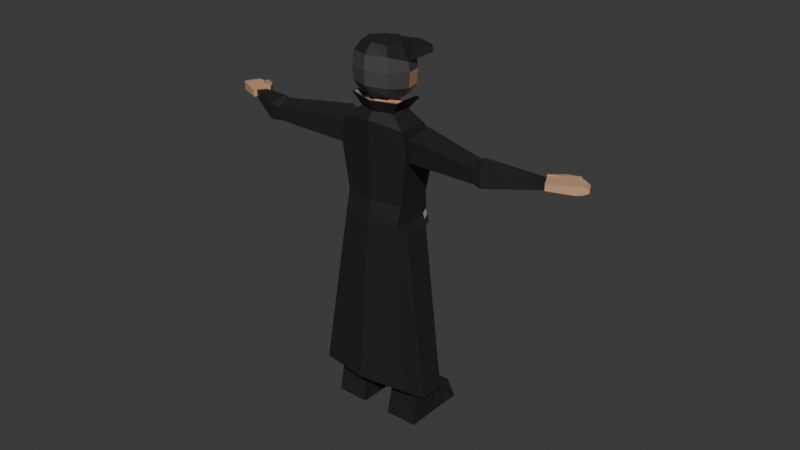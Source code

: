 # Source: PS1Jotaro.blend  (saved by Blender 4.2.66; exported with 4.5.12 LTS)
import bpy
from mathutils import Matrix  # noqa: F401  (used for matrix-valued properties, if any)

bpy.ops.wm.read_factory_settings(use_empty=True)
scene = bpy.context.scene
scene.name = 'Scene'

# ---- collections
col_collection = bpy.data.collections.new('Collection'); scene.collection.children.link(col_collection)

# ---- materials (node trees are filled in below, after node groups)
mat_material = bpy.data.materials.new('Material')
mat_material.alpha_threshold = 0.0
mat_material.use_transparent_shadow = False
mat_material.roughness = 0.5
mat_material.line_color = (0.0, 0.0, 0.0, 1.0)
mat_material_001 = bpy.data.materials.new('Material.001')
mat_material_001.alpha_threshold = 0.0
mat_material_001.use_transparent_shadow = False
mat_material_001.roughness = 0.5
mat_material_001.line_color = (0.0, 0.0, 0.0, 1.0)
mat_material_004 = bpy.data.materials.new('Material.004')
mat_material_005 = bpy.data.materials.new('Material.005')
mat_material_002 = bpy.data.materials.new('Material.002')
mat_material_002.alpha_threshold = 0.0
mat_material_002.use_transparent_shadow = False
mat_material_002.roughness = 0.5
mat_material_002.line_color = (0.0, 0.0, 0.0, 1.0)
mat_material_003 = bpy.data.materials.new('Material.003')
mat_material_003.alpha_threshold = 0.0
mat_material_003.use_transparent_shadow = False
mat_material_003.roughness = 0.5
mat_material_003.line_color = (0.0, 0.0, 0.0, 1.0)
mat_material_006 = bpy.data.materials.new('Material.006')

# ---- material node trees
mat_material.use_nodes = True; mat_material.node_tree.nodes.clear()
_N = mat_material.node_tree.nodes; _L = mat_material.node_tree.links
n0 = _N.new('ShaderNodeOutputMaterial'); n0.name = 'Material Output'; n0.location = (300, 300)
n1 = _N.new('ShaderNodeBsdfPrincipled'); n1.name = 'Principled BSDF'; n1.location = (10, 300)
n1.inputs[0].default_value = (0.01714, 0.01714, 0.01714, 1.0)
n1.inputs[3].default_value = 1.45
_L.new(n1.outputs[0], n0.inputs[0])
n0.is_active_output = True
mat_material_001.use_nodes = True; mat_material_001.node_tree.nodes.clear()
_N = mat_material_001.node_tree.nodes; _L = mat_material_001.node_tree.links
n0 = _N.new('ShaderNodeOutputMaterial'); n0.name = 'Material Output'; n0.location = (300, 300)
n1 = _N.new('ShaderNodeBsdfPrincipled'); n1.name = 'Principled BSDF'; n1.location = (10, 300)
n1.inputs[0].default_value = (0.2668, 0.2668, 0.2668, 1.0)
n1.inputs[3].default_value = 1.45
_L.new(n1.outputs[0], n0.inputs[0])
n0.is_active_output = True
mat_material_004.use_nodes = True; mat_material_004.node_tree.nodes.clear()
_N = mat_material_004.node_tree.nodes; _L = mat_material_004.node_tree.links
n0 = _N.new('ShaderNodeBsdfPrincipled'); n0.name = 'Principled BSDF'; n0.location = (10, 300)
n0.inputs[0].default_value = (0.0, 0.4331, 0.2007, 1.0)
n1 = _N.new('ShaderNodeOutputMaterial'); n1.name = 'Material Output'; n1.location = (300, 300)
_L.new(n0.outputs[0], n1.inputs[0])
n1.is_active_output = True
mat_material_005.use_nodes = True; mat_material_005.node_tree.nodes.clear()
_N = mat_material_005.node_tree.nodes; _L = mat_material_005.node_tree.links
n0 = _N.new('ShaderNodeBsdfPrincipled'); n0.name = 'Principled BSDF'; n0.location = (10, 300)
n0.inputs[0].default_value = (0.8001, 0.1727, 0.03705, 1.0)
n1 = _N.new('ShaderNodeOutputMaterial'); n1.name = 'Material Output'; n1.location = (300, 300)
_L.new(n0.outputs[0], n1.inputs[0])
n1.is_active_output = True
mat_material_002.use_nodes = True; mat_material_002.node_tree.nodes.clear()
_N = mat_material_002.node_tree.nodes; _L = mat_material_002.node_tree.links
n0 = _N.new('ShaderNodeOutputMaterial'); n0.name = 'Material Output'; n0.location = (300, 300)
n1 = _N.new('ShaderNodeBsdfPrincipled'); n1.name = 'Principled BSDF'; n1.location = (10, 300)
n1.inputs[0].default_value = (0.5947, 0.3539, 0.1986, 1.0)
n1.inputs[3].default_value = 1.45
_L.new(n1.outputs[0], n0.inputs[0])
n0.is_active_output = True
mat_material_003.use_nodes = True; mat_material_003.node_tree.nodes.clear()
_N = mat_material_003.node_tree.nodes; _L = mat_material_003.node_tree.links
n0 = _N.new('ShaderNodeOutputMaterial'); n0.name = 'Material Output'; n0.location = (300, 300)
n1 = _N.new('ShaderNodeBsdfPrincipled'); n1.name = 'Principled BSDF'; n1.location = (10, 300)
n1.inputs[0].default_value = (0.07005, 0.06326, 0.06326, 1.0)
n1.inputs[3].default_value = 1.45
_L.new(n1.outputs[0], n0.inputs[0])
n0.is_active_output = True
mat_material_006.use_nodes = True; mat_material_006.node_tree.nodes.clear()
_N = mat_material_006.node_tree.nodes; _L = mat_material_006.node_tree.links
n0 = _N.new('ShaderNodeBsdfPrincipled'); n0.name = 'Principled BSDF'; n0.location = (10, 300)
n0.inputs[0].default_value = (0.8002, 0.6539, 0.0, 1.0)
n1 = _N.new('ShaderNodeOutputMaterial'); n1.name = 'Material Output'; n1.location = (300, 300)
_L.new(n0.outputs[0], n1.inputs[0])
n1.is_active_output = True

# ---- world
world_world = bpy.data.worlds.new('World'); scene.world = world_world
world_world.use_nodes = True; world_world.node_tree.nodes.clear()
_N = world_world.node_tree.nodes; _L = world_world.node_tree.links
n0 = _N.new('ShaderNodeOutputWorld'); n0.name = 'World Output'; n0.location = (300, 300)
n1 = _N.new('ShaderNodeBackground'); n1.name = 'Background'; n1.location = (10, 300)
n1.inputs[0].default_value = (0.05088, 0.05088, 0.05088, 1.0)
_L.new(n1.outputs[0], n0.inputs[0])
n0.is_active_output = True
world_world.color = (0.05088, 0.05088, 0.05088)
world_world.sun_shadow_jitter_overblur = 0.0

# ---- meshes
me_cube = bpy.data.meshes.new('Cube')
me_cube.from_pydata([(-1.451, 0.8001, 1.0), (-1.174, 0.5972, -1.0), (-1.451, -0.6531, 1.0), (-1.174, -0.5977, -1.0), (0.0, 0.8602, -1.0), (0.0, -0.8679, 1.0), (0.0, -0.8125, -1.0), (0.0, 1.063, 1.0), (0.0, -0.8987, 1.972), (-1.282, -0.6839, 1.816), (-1.282, 0.3227, 1.816), (0.0, 0.5856, 1.972), (-1.321, 0.6156, -2.152), (-1.321, -0.4473, -2.152), (0.0, 0.6047, -2.815), (0.0, -0.5301, -2.815), (0.0, 0.827, -1.74), (-1.161, 0.6764, -1.743), (-1.161, -0.7878, -1.743), (0.0, -0.9656, -1.74), (0.0, -0.6603, 2.228), (-0.6673, -0.4304, 2.229), (-0.6673, 0.2121, 2.231), (0.0, 0.442, 2.232), (0.0, -0.4329, 2.816), (-0.4199, -0.318, 2.816), (-0.4199, 0.09452, 2.817), (0.0, 0.2094, 2.818), (1.451, 0.8001, 1.0), (1.174, 0.5972, -1.0), (1.451, -0.6531, 1.0), (1.174, -0.5977, -1.0), (1.282, -0.6839, 1.816), (1.282, 0.3227, 1.816), (1.321, 0.6156, -2.152), (1.321, -0.4473, -2.152), (1.161, 0.6764, -1.743), (1.161, -0.7878, -1.743), (0.6673, -0.4304, 2.229), (0.6673, 0.2121, 2.231), (0.4199, -0.318, 2.816), (0.4199, 0.09452, 2.817), (-2.084, 0.5712, -8.648), (-2.084, -0.4015, -8.648), (-1.829, -1.266, -7.997), (0.02402, -1.549, -7.992), (2.132, 0.5712, -8.648), (2.132, -0.4015, -8.648), (1.877, -1.266, -7.997), (-6.034e-09, -0.8834, 2.678), (-1.005, -0.5372, 2.68), (-1.005, 0.4305, 2.683), (1.005, -0.5372, 2.68), (1.005, 0.4305, 2.683), (-1.39, 1.021, 0.975), (-1.125, 0.8271, -0.941), (-1.228, 0.5641, 1.757), (-1.266, 0.8447, -2.044), (-1.112, 0.903, -1.653), (-0.6393, 0.4582, 2.154), (1.39, 1.021, 0.975), (1.125, 0.8271, -0.941), (1.228, 0.5641, 1.757), (1.266, 0.8447, -2.044), (1.112, 0.903, -1.653), (0.6393, 0.4582, 2.154), (-0.9628, 0.6674, 2.587), (0.9628, 0.6674, 2.587), (0.0, 0.8364, -1.532), (-1.115, 0.8885, -1.517), (1.164, 0.6563, -1.555), (-1.165, 0.6539, -1.532), (-1.117, 0.8723, -1.366), (-1.167, 0.6401, -1.402), (0.0, 0.8431, -1.382), (1.167, 0.6426, -1.426), (-1.255, 0.5639, -2.302), (-1.255, -0.4462, -2.302), (-1.103, -0.7697, -1.914), (0.0005968, -0.9387, -1.911), (1.256, 0.5639, -2.302), (1.256, -0.4462, -2.302), (1.104, -0.7697, -1.914), (-1.98, 0.5217, -8.476), (-1.98, -0.4027, -8.476), (-1.737, -1.224, -7.856), (0.02342, -1.493, -7.852), (2.027, 0.5217, -8.476), (2.027, -0.4027, -8.476), (1.784, -1.224, -7.856), (-1.382, 0.7836, 1.089), (-1.118, 0.5908, -0.812), (-1.124, 0.335, 1.877), (-1.259, 0.6083, -1.907), (-1.106, 0.6661, -1.519), (-0.002772, -0.6042, 2.255), (-0.6369, -0.3857, 2.256), (-0.5863, 0.2383, 2.24), (1.376, 0.7836, 1.089), (1.113, 0.5908, -0.812), (1.118, 0.335, 1.877), (1.253, 0.6083, -1.907), (1.101, 0.6661, -1.519), (0.6314, -0.3857, 2.256), (0.5808, 0.2383, 2.24), (-0.002772, -0.8163, 2.683), (-0.9579, -0.4873, 2.685), (-0.9579, 0.4324, 2.688), (0.9523, -0.4873, 2.685), (0.9523, 0.4324, 2.688), (-1.324, 0.994, 1.065), (-1.072, 0.8093, -0.756), (-1.076, 0.5461, 1.825), (-1.206, 0.8261, -1.805), (-1.06, 0.8815, -1.433), (-0.5618, 0.4535, 2.173), (1.318, 0.994, 1.065), (1.066, 0.8093, -0.756), (1.071, 0.5461, 1.825), (1.2, 0.8261, -1.805), (1.054, 0.8815, -1.433), (0.5563, 0.4535, 2.173), (-0.9178, 0.6575, 2.597), (0.9123, 0.6575, 2.597), (-1.062, 0.8677, -1.304), (1.104, 0.647, -1.339), (-1.11, 0.6448, -1.318), (-1.065, 0.8523, -1.159), (-1.112, 0.6316, -1.194), (1.106, 0.6339, -1.216)], [], [(7, 0, 10, 11), (6, 5, 2, 3), (3, 2, 0, 1), (1, 0, 7, 4), (18, 17, 12, 13), (10, 9, 21, 22), (0, 2, 9, 10), (2, 5, 8, 9), (12, 14, 15, 13), (17, 16, 14, 12), (19, 18, 13, 15), (6, 3, 18, 19), (1, 4, 74, 73), (3, 1, 73, 71, 17, 18), (23, 22, 26, 27), (11, 10, 22, 23), (9, 8, 20, 21), (27, 26, 25, 24), (21, 20, 24, 25), (22, 21, 25, 26), (7, 11, 33, 28), (6, 31, 30, 5), (31, 29, 28, 30), (29, 4, 7, 28), (37, 35, 34, 36), (33, 39, 38, 32), (28, 33, 32, 30), (30, 32, 8, 5), (34, 35, 15, 14), (36, 34, 14, 16), (19, 15, 35, 37), (6, 19, 37, 31), (29, 75, 74, 4), (31, 37, 36, 70, 75, 29), (23, 27, 41, 39), (11, 23, 39, 33), (32, 38, 20, 8), (27, 24, 40, 41), (38, 40, 24, 20), (39, 41, 40, 38), (37, 19, 45, 48), (37, 35, 47, 48), (12, 13, 43, 42), (19, 18, 44, 45), (13, 18, 44, 43), (35, 34, 46, 47), (21, 22, 51, 50), (39, 38, 52, 53), (20, 21, 50, 49), (38, 20, 49, 52), (39, 53, 67, 65), (29, 75, 70, 36, 64, 61), (33, 28, 60, 62), (0, 10, 56, 54), (17, 12, 57, 58), (34, 36, 64, 63), (22, 10, 56, 59), (17, 71, 69, 58), (29, 28, 60, 61), (33, 39, 65, 62), (51, 22, 59, 66), (0, 1, 55, 54), (69, 71, 73, 72), (68, 70, 36, 16), (71, 68, 16, 17), (74, 75, 70, 68), (72, 73, 1, 55), (73, 74, 68, 71), (82, 79, 86, 89), (82, 81, 88, 89), (76, 77, 84, 83), (79, 78, 85, 86), (77, 78, 85, 84), (81, 80, 87, 88), (96, 97, 107, 106), (104, 103, 108, 109), (95, 96, 106, 105), (103, 95, 105, 108), (104, 109, 123, 121), (99, 129, 125, 102, 120, 117), (100, 98, 116, 118), (90, 92, 112, 110), (94, 93, 113, 114), (101, 102, 120, 119), (97, 92, 112, 115), (94, 126, 124, 114), (99, 98, 116, 117), (100, 104, 121, 118), (107, 97, 115, 122), (90, 91, 111, 110), (124, 126, 128, 127), (127, 128, 91, 111)])
me_cube.polygons.foreach_set('material_index', [1, 0, 0, 1, 0, 0, 0, 0, 0, 1, 0, 0, 1, 0, 4, 1, 0, 0, 4, 4, 1, 0, 0, 1, 0, 0, 0, 0, 0, 1, 0, 0, 1, 0, 4, 1, 0, 0, 4, 4, 0, 0, 0, 0, 0, 0, 0, 0, 0, 0, 0, 0, 0, 0, 0, 0, 0, 0, 0, 0, 0, 0, 0, 3, 3, 2, 0, 2, 1, 1, 1, 1, 1, 1, 1, 1, 1, 1, 1, 1, 1, 1, 1, 1, 1, 1, 1, 1, 1, 1, 1, 1])
_uv = me_cube.uv_layers.new(name='UVMap')
_uv.uv.foreach_set('vector', [0.625, 0.375, 0.625, 0.25, 0.625, 0.25, 0.625, 0.375, 0.375, 0.875, 0.625, 0.875, 0.625, 1.0, 0.375, 1.0, 0.375, 0.0, 0.625, 0.0, 0.625, 0.25, 0.375, 0.25, 0.375, 0.25, 0.625, 0.25, 0.625, 0.375, 0.375, 0.375, 0.375, 0.0, 0.375, 0.25, 0.375, 0.25, 0.375, 0.0, 0.625, 0.25, 0.625, 0.0, 0.625, 0.0, 0.625, 0.25, 0.625, 0.25, 0.625, 0.0, 0.625, 0.0, 0.625, 0.25, 0.625, 1.0, 0.625, 0.875, 0.625, 0.875, 0.625, 1.0, 0.125, 0.5, 0.25, 0.5, 0.25, 0.75, 0.125, 0.75, 0.375, 0.25, 0.375, 0.375, 0.375, 0.375, 0.375, 0.25, 0.375, 0.875, 0.375, 1.0, 0.375, 1.0, 0.375, 0.875, 0.375, 0.875, 0.375, 1.0, 0.375, 1.0, 0.375, 0.875, 0.375, 0.25, 0.375, 0.375, 0.375, 0.375, 0.375, 0.25, 0.375, 0.0, 0.375, 0.25, 0.375, 0.25, 0.375, 0.25, 0.375, 0.25, 0.375, 0.0, 0.625, 0.375, 0.625, 0.25, 0.625, 0.25, 0.625, 0.375, 0.625, 0.375, 0.625, 0.25, 0.625, 0.25, 0.625, 0.375, 0.625, 1.0, 0.625, 0.875, 0.625, 0.875, 0.625, 1.0, 0.75, 0.5, 0.875, 0.5, 0.875, 0.75, 0.75, 0.75, 0.625, 1.0, 0.625, 0.875, 0.625, 0.875, 0.625, 1.0, 0.625, 0.25, 0.625, 0.0, 0.625, 0.0, 0.625, 0.25, 0.625, 0.375, 0.625, 0.375, 0.625, 0.25, 0.625, 0.25, 0.375, 0.875, 0.375, 1.0, 0.625, 1.0, 0.625, 0.875, 0.375, 0.0, 0.375, 0.25, 0.625, 0.25, 0.625, 0.0, 0.375, 0.25, 0.375, 0.375, 0.625, 0.375, 0.625, 0.25, 0.375, 0.0, 0.375, 0.0, 0.375, 0.25, 0.375, 0.25, 0.625, 0.25, 0.625, 0.25, 0.625, 0.0, 0.625, 0.0, 0.625, 0.25, 0.625, 0.25, 0.625, 0.0, 0.625, 0.0, 0.625, 1.0, 0.625, 1.0, 0.625, 0.875, 0.625, 0.875, 0.125, 0.5, 0.125, 0.75, 0.25, 0.75, 0.25, 0.5, 0.375, 0.25, 0.375, 0.25, 0.375, 0.375, 0.375, 0.375, 0.375, 0.875, 0.375, 0.875, 0.375, 1.0, 0.375, 1.0, 0.375, 0.875, 0.375, 0.875, 0.375, 1.0, 0.375, 1.0, 0.375, 0.25, 0.375, 0.25, 0.375, 0.375, 0.375, 0.375, 0.375, 0.0, 0.375, 0.0, 0.375, 0.25, 0.375, 0.25, 0.375, 0.25, 0.375, 0.25, 0.625, 0.375, 0.625, 0.375, 0.625, 0.25, 0.625, 0.25, 0.625, 0.375, 0.625, 0.375, 0.625, 0.25, 0.625, 0.25, 0.625, 1.0, 0.625, 1.0, 0.625, 0.875, 0.625, 0.875, 0.75, 0.5, 0.75, 0.75, 0.875, 0.75, 0.875, 0.5, 0.625, 1.0, 0.625, 1.0, 0.625, 0.875, 0.625, 0.875, 0.625, 0.25, 0.625, 0.25, 0.625, 0.0, 0.625, 0.0, 0.375, 1.0, 0.375, 0.875, 0.375, 0.875, 0.375, 1.0, 0.375, 0.0, 0.375, 0.0, 0.375, 0.0, 0.375, 0.0, 0.375, 0.25, 0.375, 0.0, 0.375, 0.0, 0.375, 0.25, 0.375, 0.875, 0.375, 1.0, 0.375, 1.0, 0.375, 0.875, 0.375, 0.0, 0.375, 0.0, 0.375, 0.0, 0.375, 0.0, 0.375, 0.0, 0.375, 0.25, 0.375, 0.25, 0.375, 0.0, 0.625, 0.0, 0.625, 0.25, 0.625, 0.25, 0.625, 0.0, 0.625, 0.25, 0.625, 0.0, 0.625, 0.0, 0.625, 0.25, 0.625, 0.875, 0.625, 1.0, 0.625, 1.0, 0.625, 0.875, 0.625, 1.0, 0.625, 0.875, 0.625, 0.875, 0.625, 1.0, 0.625, 0.25, 0.625, 0.25, 0.625, 0.25, 0.625, 0.25, 0.375, 0.25, 0.375, 0.25, 0.375, 0.25, 0.375, 0.25, 0.375, 0.25, 0.375, 0.25, 0.625, 0.25, 0.625, 0.25, 0.625, 0.25, 0.625, 0.25, 0.625, 0.25, 0.625, 0.25, 0.625, 0.25, 0.625, 0.25, 0.375, 0.25, 0.375, 0.25, 0.375, 0.25, 0.375, 0.25, 0.375, 0.25, 0.375, 0.25, 0.375, 0.25, 0.375, 0.25, 0.625, 0.25, 0.625, 0.25, 0.625, 0.25, 0.625, 0.25, 0.375, 0.25, 0.375, 0.25, 0.375, 0.25, 0.375, 0.25, 0.375, 0.25, 0.625, 0.25, 0.625, 0.25, 0.375, 0.25, 0.625, 0.25, 0.625, 0.25, 0.625, 0.25, 0.625, 0.25, 0.625, 0.25, 0.625, 0.25, 0.625, 0.25, 0.625, 0.25, 0.625, 0.25, 0.375, 0.25, 0.375, 0.25, 0.625, 0.25, 0.375, 0.25, 0.375, 0.25, 0.375, 0.25, 0.375, 0.25, 0.375, 0.375, 0.375, 0.25, 0.375, 0.25, 0.375, 0.375, 0.375, 0.25, 0.375, 0.375, 0.375, 0.375, 0.375, 0.25, 0.375, 0.375, 0.375, 0.25, 0.375, 0.25, 0.375, 0.375, 0.375, 0.25, 0.375, 0.25, 0.375, 0.25, 0.375, 0.25, 0.375, 0.25, 0.375, 0.375, 0.375, 0.375, 0.375, 0.25, 0.375, 1.0, 0.375, 0.875, 0.375, 0.875, 0.375, 1.0, 0.375, 0.0, 0.375, 0.0, 0.375, 0.0, 0.375, 0.0, 0.375, 0.25, 0.375, 0.0, 0.375, 0.0, 0.375, 0.25, 0.375, 0.875, 0.375, 1.0, 0.375, 1.0, 0.375, 0.875, 0.375, 0.0, 0.375, 0.0, 0.375, 0.0, 0.375, 0.0, 0.375, 0.0, 0.375, 0.25, 0.375, 0.25, 0.375, 0.0, 0.625, 0.0, 0.625, 0.25, 0.625, 0.25, 0.625, 0.0, 0.625, 0.25, 0.625, 0.0, 0.625, 0.0, 0.625, 0.25, 0.625, 0.875, 0.625, 1.0, 0.625, 1.0, 0.625, 0.875, 0.625, 1.0, 0.625, 0.875, 0.625, 0.875, 0.625, 1.0, 0.625, 0.25, 0.625, 0.25, 0.625, 0.25, 0.625, 0.25, 0.375, 0.25, 0.375, 0.25, 0.375, 0.25, 0.375, 0.25, 0.375, 0.25, 0.375, 0.25, 0.625, 0.25, 0.625, 0.25, 0.625, 0.25, 0.625, 0.25, 0.625, 0.25, 0.625, 0.25, 0.625, 0.25, 0.625, 0.25, 0.375, 0.25, 0.375, 0.25, 0.375, 0.25, 0.375, 0.25, 0.375, 0.25, 0.375, 0.25, 0.375, 0.25, 0.375, 0.25, 0.625, 0.25, 0.625, 0.25, 0.625, 0.25, 0.625, 0.25, 0.375, 0.25, 0.375, 0.25, 0.375, 0.25, 0.375, 0.25, 0.375, 0.25, 0.625, 0.25, 0.625, 0.25, 0.375, 0.25, 0.625, 0.25, 0.625, 0.25, 0.625, 0.25, 0.625, 0.25, 0.625, 0.25, 0.625, 0.25, 0.625, 0.25, 0.625, 0.25, 0.625, 0.25, 0.375, 0.25, 0.375, 0.25, 0.625, 0.25, 0.375, 0.25, 0.375, 0.25, 0.375, 0.25, 0.375, 0.25, 0.375, 0.25, 0.375, 0.25, 0.375, 0.25, 0.375, 0.25])
me_cube.materials.append(mat_material)
me_cube.materials.append(mat_material_001)
me_cube.materials.append(mat_material_004)
me_cube.materials.append(mat_material_005)
me_cube.materials.append(mat_material_002)
me_cube.use_mirror_vertex_groups = False
me_cube.update()
me_cilindro = bpy.data.meshes.new('Cilindro')
me_cilindro.from_pydata([(0.004678, 0.6215, -2.779), (0.0, 1.0, 1.0), (0.5958, 0.1921, -2.779), (0.9511, 0.309, 1.0), (0.37, -0.5028, -2.779), (0.5878, -0.809, 1.0), (-0.3606, -0.5028, -2.779), (-0.5878, -0.809, 1.0), (-0.5864, 0.1921, -2.779), (-0.9511, 0.309, 1.0), (0.6148, 0.1997, 1.62), (3.59e-08, 0.6464, 1.62), (0.3799, -0.5229, 1.62), (-0.3799, -0.5229, 1.62), (-0.6148, 0.1997, 1.62), (-0.0266, -1.448, 9.119), (-0.01233, 0.1843, 5.69), (0.5648, -1.853, 8.977), (0.9393, -0.4669, 5.461), (0.3397, -2.507, 8.742), (0.5771, -1.519, 5.082), (-0.3909, -2.506, 8.738), (-0.5985, -1.518, 5.076), (-0.6173, -1.852, 8.971), (-0.9628, -0.4652, 5.451), (0.6063, -0.3601, 4.839), (-0.00885, 0.06088, 4.987), (0.3721, -1.04, 4.594), (-0.3877, -1.039, 4.59), (-0.6232, -0.359, 4.833)], [], [(0, 1, 3, 2), (2, 3, 5, 4), (4, 5, 7, 6), (9, 7, 13, 14), (6, 7, 9, 8), (8, 9, 1, 0), (0, 2, 4, 6, 8), (10, 11, 14, 13, 12), (5, 3, 10, 12), (1, 9, 14, 11), (3, 1, 11, 10), (7, 5, 12, 13), (15, 17, 18, 16), (17, 19, 20, 18), (19, 21, 22, 20), (24, 29, 28, 22), (21, 23, 24, 22), (23, 15, 16, 24), (15, 23, 21, 19, 17), (25, 27, 28, 29, 26), (20, 27, 25, 18), (16, 26, 29, 24), (18, 25, 26, 16), (22, 28, 27, 20)])
_uv = me_cilindro.uv_layers.new(name='Mapa UV')
_uv.uv.foreach_set('vector', [1.0, 0.5, 1.0, 1.0, 0.8, 1.0, 0.8, 0.5, 0.8, 0.5, 0.8, 1.0, 0.6, 1.0, 0.6, 0.5, 0.6, 0.5, 0.6, 1.0, 0.4, 1.0, 0.4, 0.5, 0.2, 1.0, 0.4, 1.0, 0.4, 1.0, 0.2, 1.0, 0.4, 0.5, 0.4, 1.0, 0.2, 1.0, 0.2, 0.5, 0.2, 0.5, 0.2, 1.0, 2.98e-08, 1.0, 2.98e-08, 0.5, 0.75, 0.49, 0.9783, 0.3242, 0.8911, 0.05584, 0.6089, 0.05584, 0.5217, 0.3242, 0.4783, 0.3242, 0.25, 0.49, 0.02175, 0.3242, 0.1089, 0.05584, 0.3911, 0.05584, 0.6, 1.0, 0.8, 1.0, 0.8, 1.0, 0.6, 1.0, 2.98e-08, 1.0, 0.2, 1.0, 0.2, 1.0, 2.98e-08, 1.0, 0.8, 1.0, 1.0, 1.0, 1.0, 1.0, 0.8, 1.0, 0.4, 1.0, 0.6, 1.0, 0.6, 1.0, 0.4, 1.0, 1.0, 0.5, 0.8, 0.5, 0.8, 1.0, 1.0, 1.0, 0.8, 0.5, 0.6, 0.5, 0.6, 1.0, 0.8, 1.0, 0.6, 0.5, 0.4, 0.5, 0.4, 1.0, 0.6, 1.0, 0.2, 1.0, 0.2, 1.0, 0.4, 1.0, 0.4, 1.0, 0.4, 0.5, 0.2, 0.5, 0.2, 1.0, 0.4, 1.0, 0.2, 0.5, 2.98e-08, 0.5, 2.98e-08, 1.0, 0.2, 1.0, 0.75, 0.49, 0.5217, 0.3242, 0.6089, 0.05584, 0.8911, 0.05584, 0.9783, 0.3242, 0.4783, 0.3242, 0.3911, 0.05584, 0.1089, 0.05584, 0.02175, 0.3242, 0.25, 0.49, 0.6, 1.0, 0.6, 1.0, 0.8, 1.0, 0.8, 1.0, 2.98e-08, 1.0, 2.98e-08, 1.0, 0.2, 1.0, 0.2, 1.0, 0.8, 1.0, 0.8, 1.0, 1.0, 1.0, 1.0, 1.0, 0.4, 1.0, 0.4, 1.0, 0.6, 1.0, 0.6, 1.0])
me_cilindro.materials.append(mat_material)
me_cilindro.update()
me_cilindro_001 = bpy.data.meshes.new('Cilindro.001')
me_cilindro_001.from_pydata([(0.004678, 0.6215, -2.779), (0.0, 1.0, 1.0), (0.5958, 0.1921, -2.779), (0.9511, 0.309, 1.0), (0.37, -0.5028, -2.779), (0.5878, -0.809, 1.0), (-0.1858, -0.5201, -2.779), (-0.5878, -0.809, 1.0), (-0.1463, 0.2094, -2.778), (-0.9511, 0.309, 1.0), (0.6148, 0.1997, 1.62), (3.59e-08, 0.6464, 1.62), (0.3799, -0.5229, 1.62), (-0.3799, -0.5229, 1.62), (-0.6148, 0.1997, 1.62), (-0.05062, 10.25, 18.25), (-0.03811, 7.634, 15.5), (0.5396, 9.967, 18.58), (0.9116, 7.184, 16.02), (0.3124, 9.512, 19.11), (0.5461, 6.452, 16.87), (-0.2433, 9.499, 19.12), (-0.6295, 6.45, 16.86), (-0.2025, 9.976, 18.56), (-0.9905, 7.18, 16.02), (0.5777, 6.642, 15.7), (-0.03612, 6.933, 15.36), (0.3415, 6.169, 16.25), (-0.4184, 6.168, 16.24), (-0.6518, 6.64, 15.69)], [], [(0, 1, 3, 2), (2, 3, 5, 4), (4, 5, 7, 6), (9, 7, 13, 14), (6, 7, 9, 8), (8, 9, 1, 0), (0, 2, 4, 6, 8), (10, 11, 14, 13, 12), (5, 3, 10, 12), (1, 9, 14, 11), (3, 1, 11, 10), (7, 5, 12, 13), (15, 17, 18, 16), (17, 19, 20, 18), (19, 21, 22, 20), (24, 29, 28, 22), (21, 23, 24, 22), (23, 15, 16, 24), (15, 23, 21, 19, 17), (25, 27, 28, 29, 26), (20, 27, 25, 18), (16, 26, 29, 24), (18, 25, 26, 16), (22, 28, 27, 20)])
_uv = me_cilindro_001.uv_layers.new(name='Mapa UV')
_uv.uv.foreach_set('vector', [1.0, 0.5, 1.0, 1.0, 0.8, 1.0, 0.8, 0.5, 0.8, 0.5, 0.8, 1.0, 0.6, 1.0, 0.6, 0.5, 0.6, 0.5, 0.6, 1.0, 0.4, 1.0, 0.4, 0.5, 0.2, 1.0, 0.4, 1.0, 0.4, 1.0, 0.2, 1.0, 0.4, 0.5, 0.4, 1.0, 0.2, 1.0, 0.2, 0.5, 0.2, 0.5, 0.2, 1.0, 2.98e-08, 1.0, 2.98e-08, 0.5, 0.75, 0.49, 0.9783, 0.3242, 0.8911, 0.05584, 0.6089, 0.05584, 0.5217, 0.3242, 0.4783, 0.3242, 0.25, 0.49, 0.02175, 0.3242, 0.1089, 0.05584, 0.3911, 0.05584, 0.6, 1.0, 0.8, 1.0, 0.8, 1.0, 0.6, 1.0, 2.98e-08, 1.0, 0.2, 1.0, 0.2, 1.0, 2.98e-08, 1.0, 0.8, 1.0, 1.0, 1.0, 1.0, 1.0, 0.8, 1.0, 0.4, 1.0, 0.6, 1.0, 0.6, 1.0, 0.4, 1.0, 1.0, 0.5, 0.8, 0.5, 0.8, 1.0, 1.0, 1.0, 0.8, 0.5, 0.6, 0.5, 0.6, 1.0, 0.8, 1.0, 0.6, 0.5, 0.4, 0.5, 0.4, 1.0, 0.6, 1.0, 0.2, 1.0, 0.2, 1.0, 0.4, 1.0, 0.4, 1.0, 0.4, 0.5, 0.2, 0.5, 0.2, 1.0, 0.4, 1.0, 0.2, 0.5, 2.98e-08, 0.5, 2.98e-08, 1.0, 0.2, 1.0, 0.75, 0.49, 0.5217, 0.3242, 0.6089, 0.05584, 0.8911, 0.05584, 0.9783, 0.3242, 0.4783, 0.3242, 0.3911, 0.05584, 0.1089, 0.05584, 0.02175, 0.3242, 0.25, 0.49, 0.6, 1.0, 0.6, 1.0, 0.8, 1.0, 0.8, 1.0, 2.98e-08, 1.0, 2.98e-08, 1.0, 0.2, 1.0, 0.2, 1.0, 0.8, 1.0, 0.8, 1.0, 1.0, 1.0, 1.0, 1.0, 0.4, 1.0, 0.4, 1.0, 0.6, 1.0, 0.6, 1.0])
me_cilindro_001.materials.append(mat_material)
me_cilindro_001.update()
me_cubo = bpy.data.meshes.new('Cubo')
me_cubo.from_pydata([(-0.6204, -0.886, -0.9636), (-0.6204, -0.886, -0.3987), (-0.6204, 0.3142, -0.9636), (-0.6204, 0.3142, -0.3987), (0.9636, -0.8051, -0.8957), (0.9636, -0.8051, -0.4665), (0.9636, 0.1974, -0.8957), (0.9636, 0.1974, -0.4665), (-0.8437, 0.2752, -0.9573), (-0.8437, -0.8771, -0.9573), (-0.8437, -0.8771, -0.4125), (-0.8437, 0.2752, -0.4125), (-1.134, 0.1882, -0.9528), (-1.134, -0.768, -0.9528), (-1.134, -0.768, -0.482), (-1.134, 0.1882, -0.482), (-1.428, 0.1266, -0.8625), (-1.428, -0.6533, -0.8625), (-1.428, -0.6533, -0.7186), (-1.428, 0.1266, -0.7186), (0.08728, 0.2503, -0.4087), (0.08728, 0.2503, -0.9491), (0.9555, 0.342, -0.9491), (0.9555, 0.342, -0.4087), (-0.395, 0.4501, -0.5049), (-0.395, 0.4501, -0.8574), (-0.02926, 0.7907, -0.8574), (-0.02926, 0.7907, -0.5049), (-0.9217, 0.4857, -0.5703), (-0.9217, 0.4857, -0.7919), (-0.9164, 0.7999, -0.7919), (-0.9164, 0.7999, -0.5703), (22.14, 10.41, -0.9636), (22.14, 10.41, -0.3987), (21.18, 11.14, -0.9636), (21.18, 11.14, -0.3987), (21.12, 9.201, -0.8957), (21.12, 9.201, -0.4665), (20.32, 9.807, -0.8957), (20.32, 9.807, -0.4665), (21.35, 11.29, -0.9573), (22.27, 10.6, -0.9573), (22.27, 10.6, -0.4125), (21.35, 11.29, -0.4125), (21.59, 11.47, -0.9528), (22.35, 10.89, -0.9528), (22.35, 10.89, -0.482), (21.59, 11.47, -0.482), (21.82, 11.67, -0.8625), (22.44, 11.2, -0.8625), (22.44, 11.2, -0.7186), (21.82, 11.67, -0.7186), (20.81, 10.54, -0.4087), (20.81, 10.54, -0.9491), (20.21, 9.901, -0.9491), (20.21, 9.901, -0.4087), (20.94, 11.04, -0.5049), (20.94, 11.04, -0.8574), (20.45, 10.96, -0.8574), (20.45, 10.96, -0.5049), (21.23, 11.48, -0.5703), (21.23, 11.48, -0.7919), (20.97, 11.67, -0.7919), (20.97, 11.67, -0.5703)], [], [(3, 2, 8, 11), (7, 6, 22, 23), (6, 7, 5, 4), (4, 5, 1, 0), (2, 6, 4, 0), (7, 3, 1, 5), (10, 11, 15, 14), (0, 1, 10, 9), (1, 3, 11, 10), (2, 0, 9, 8), (15, 12, 16, 19), (8, 9, 13, 12), (11, 8, 12, 15), (9, 10, 14, 13), (17, 18, 19, 16), (13, 14, 18, 17), (14, 15, 19, 18), (12, 13, 17, 16), (20, 23, 27, 24), (6, 2, 21, 22), (3, 7, 23, 20), (2, 3, 20, 21), (27, 26, 30, 31), (21, 20, 24, 25), (23, 22, 26, 27), (22, 21, 25, 26), (29, 28, 31, 30), (26, 25, 29, 30), (24, 27, 31, 28), (25, 24, 28, 29), (35, 43, 40, 34), (39, 55, 54, 38), (38, 36, 37, 39), (36, 32, 33, 37), (34, 32, 36, 38), (39, 37, 33, 35), (42, 46, 47, 43), (32, 41, 42, 33), (33, 42, 43, 35), (34, 40, 41, 32), (47, 51, 48, 44), (40, 44, 45, 41), (43, 47, 44, 40), (41, 45, 46, 42), (49, 48, 51, 50), (45, 49, 50, 46), (46, 50, 51, 47), (44, 48, 49, 45), (52, 56, 59, 55), (38, 54, 53, 34), (35, 52, 55, 39), (34, 53, 52, 35), (59, 63, 62, 58), (53, 57, 56, 52), (55, 59, 58, 54), (54, 58, 57, 53), (61, 62, 63, 60), (58, 62, 61, 57), (56, 60, 63, 59), (57, 61, 60, 56)])
_uv = me_cubo.uv_layers.new(name='Mapa UV')
_uv.uv.foreach_set('vector', [0.625, 0.25, 0.375, 0.25, 0.375, 0.25, 0.625, 0.25, 0.625, 0.5, 0.375, 0.5, 0.375, 0.5, 0.625, 0.5, 0.375, 0.5, 0.625, 0.5, 0.625, 0.75, 0.375, 0.75, 0.375, 0.75, 0.625, 0.75, 0.625, 1.0, 0.375, 1.0, 0.125, 0.5, 0.375, 0.5, 0.375, 0.75, 0.125, 0.75, 0.625, 0.5, 0.875, 0.5, 0.875, 0.75, 0.625, 0.75, 0.875, 0.75, 0.875, 0.5, 0.875, 0.5, 0.875, 0.75, 0.375, 1.0, 0.625, 1.0, 0.625, 1.0, 0.375, 1.0, 0.875, 0.75, 0.875, 0.5, 0.875, 0.5, 0.875, 0.75, 0.125, 0.5, 0.125, 0.75, 0.125, 0.75, 0.125, 0.5, 0.625, 0.25, 0.375, 0.25, 0.375, 0.25, 0.625, 0.25, 0.125, 0.5, 0.125, 0.75, 0.125, 0.75, 0.125, 0.5, 0.625, 0.25, 0.375, 0.25, 0.375, 0.25, 0.625, 0.25, 0.375, 1.0, 0.625, 1.0, 0.625, 1.0, 0.375, 1.0, 0.375, 0.0, 0.625, 0.0, 0.625, 0.25, 0.375, 0.25, 0.375, 1.0, 0.625, 1.0, 0.625, 1.0, 0.375, 1.0, 0.875, 0.75, 0.875, 0.5, 0.875, 0.5, 0.875, 0.75, 0.125, 0.5, 0.125, 0.75, 0.125, 0.75, 0.125, 0.5, 0.875, 0.5, 0.625, 0.5, 0.625, 0.5, 0.875, 0.5, 0.375, 0.5, 0.125, 0.5, 0.125, 0.5, 0.375, 0.5, 0.875, 0.5, 0.625, 0.5, 0.625, 0.5, 0.875, 0.5, 0.375, 0.25, 0.625, 0.25, 0.625, 0.25, 0.375, 0.25, 0.625, 0.5, 0.375, 0.5, 0.375, 0.5, 0.625, 0.5, 0.375, 0.25, 0.625, 0.25, 0.625, 0.25, 0.375, 0.25, 0.625, 0.5, 0.375, 0.5, 0.375, 0.5, 0.625, 0.5, 0.375, 0.5, 0.125, 0.5, 0.125, 0.5, 0.375, 0.5, 0.375, 0.25, 0.625, 0.25, 0.625, 0.5, 0.375, 0.5, 0.375, 0.5, 0.125, 0.5, 0.125, 0.5, 0.375, 0.5, 0.875, 0.5, 0.625, 0.5, 0.625, 0.5, 0.875, 0.5, 0.375, 0.25, 0.625, 0.25, 0.625, 0.25, 0.375, 0.25, 0.625, 0.25, 0.625, 0.25, 0.375, 0.25, 0.375, 0.25, 0.625, 0.5, 0.625, 0.5, 0.375, 0.5, 0.375, 0.5, 0.375, 0.5, 0.375, 0.75, 0.625, 0.75, 0.625, 0.5, 0.375, 0.75, 0.375, 1.0, 0.625, 1.0, 0.625, 0.75, 0.125, 0.5, 0.125, 0.75, 0.375, 0.75, 0.375, 0.5, 0.625, 0.5, 0.625, 0.75, 0.875, 0.75, 0.875, 0.5, 0.875, 0.75, 0.875, 0.75, 0.875, 0.5, 0.875, 0.5, 0.375, 1.0, 0.375, 1.0, 0.625, 1.0, 0.625, 1.0, 0.875, 0.75, 0.875, 0.75, 0.875, 0.5, 0.875, 0.5, 0.125, 0.5, 0.125, 0.5, 0.125, 0.75, 0.125, 0.75, 0.625, 0.25, 0.625, 0.25, 0.375, 0.25, 0.375, 0.25, 0.125, 0.5, 0.125, 0.5, 0.125, 0.75, 0.125, 0.75, 0.625, 0.25, 0.625, 0.25, 0.375, 0.25, 0.375, 0.25, 0.375, 1.0, 0.375, 1.0, 0.625, 1.0, 0.625, 1.0, 0.375, 0.0, 0.375, 0.25, 0.625, 0.25, 0.625, 0.0, 0.375, 1.0, 0.375, 1.0, 0.625, 1.0, 0.625, 1.0, 0.875, 0.75, 0.875, 0.75, 0.875, 0.5, 0.875, 0.5, 0.125, 0.5, 0.125, 0.5, 0.125, 0.75, 0.125, 0.75, 0.875, 0.5, 0.875, 0.5, 0.625, 0.5, 0.625, 0.5, 0.375, 0.5, 0.375, 0.5, 0.125, 0.5, 0.125, 0.5, 0.875, 0.5, 0.875, 0.5, 0.625, 0.5, 0.625, 0.5, 0.375, 0.25, 0.375, 0.25, 0.625, 0.25, 0.625, 0.25, 0.625, 0.5, 0.625, 0.5, 0.375, 0.5, 0.375, 0.5, 0.375, 0.25, 0.375, 0.25, 0.625, 0.25, 0.625, 0.25, 0.625, 0.5, 0.625, 0.5, 0.375, 0.5, 0.375, 0.5, 0.375, 0.5, 0.375, 0.5, 0.125, 0.5, 0.125, 0.5, 0.375, 0.25, 0.375, 0.5, 0.625, 0.5, 0.625, 0.25, 0.375, 0.5, 0.375, 0.5, 0.125, 0.5, 0.125, 0.5, 0.875, 0.5, 0.875, 0.5, 0.625, 0.5, 0.625, 0.5, 0.375, 0.25, 0.375, 0.25, 0.625, 0.25, 0.625, 0.25])
me_cubo.materials.append(mat_material_002)
me_cubo.update()
me_cilindro_004 = bpy.data.meshes.new('Cilindro.004')
me_cilindro_004.from_pydata([(-0.06432, 0.7776, -2.435), (0.0, 1.0, 0.7178), (0.6752, 0.2403, -2.435), (0.9511, 0.309, 0.7178), (0.3927, -0.6291, -2.435), (0.5878, -0.809, 0.7178), (-0.5214, -0.6291, -2.435), (-0.5878, -0.809, 0.7178), (-0.8038, 0.2403, -2.435), (-0.9511, 0.309, 0.7178), (0.6148, 0.1997, 1.32), (3.59e-08, 0.6464, 1.32), (0.3799, -0.5229, 1.32), (-0.3799, -0.5229, 1.32), (-0.6148, 0.1997, 1.32), (-0.06432, 0.6789, -2.8), (0.5813, 0.2098, -2.8), (0.3347, -0.5492, -2.8), (-0.4633, -0.5492, -2.8), (-0.71, 0.2098, -2.8), (2.012, 0.7776, -2.238), (1.356, 1.0, 0.8463), (1.285, 0.2403, -2.377), (0.4219, 0.309, 0.6676), (1.563, -0.6291, -2.324), (0.7787, -0.809, 0.7358), (2.46, -0.6291, -2.152), (1.933, -0.809, 0.9568), (2.738, 0.2403, -2.099), (2.29, 0.309, 1.025), (0.6389, 0.1997, 1.323), (1.243, 0.6464, 1.438), (0.8696, -0.5229, 1.367), (1.616, -0.5229, 1.51), (1.847, 0.1997, 1.554), (2.08, 0.6789, -2.597), (1.446, 0.2098, -2.718), (1.688, -0.5492, -2.672), (2.472, -0.5492, -2.522), (2.714, 0.2098, -2.476)], [], [(0, 1, 3, 2), (2, 3, 5, 4), (4, 5, 7, 6), (9, 7, 13, 14), (6, 7, 9, 8), (8, 9, 1, 0), (8, 0, 15, 19), (10, 11, 14, 13, 12), (5, 3, 10, 12), (1, 9, 14, 11), (3, 1, 11, 10), (7, 5, 12, 13), (15, 16, 17, 18, 19), (0, 2, 16, 15), (4, 6, 18, 17), (6, 8, 19, 18), (2, 4, 17, 16), (20, 22, 23, 21), (22, 24, 25, 23), (24, 26, 27, 25), (29, 34, 33, 27), (26, 28, 29, 27), (28, 20, 21, 29), (28, 39, 35, 20), (30, 32, 33, 34, 31), (25, 32, 30, 23), (21, 31, 34, 29), (23, 30, 31, 21), (27, 33, 32, 25), (35, 39, 38, 37, 36), (20, 35, 36, 22), (24, 37, 38, 26), (26, 38, 39, 28), (22, 36, 37, 24)])
_uv = me_cilindro_004.uv_layers.new(name='Mapa UV')
_uv.uv.foreach_set('vector', [1.0, 0.5, 1.0, 1.0, 0.8, 1.0, 0.8, 0.5, 0.8, 0.5, 0.8, 1.0, 0.6, 1.0, 0.6, 0.5, 0.6, 0.5, 0.6, 1.0, 0.4, 1.0, 0.4, 0.5, 0.2, 1.0, 0.4, 1.0, 0.4, 1.0, 0.2, 1.0, 0.4, 0.5, 0.4, 1.0, 0.2, 1.0, 0.2, 0.5, 0.2, 0.5, 0.2, 1.0, 2.98e-08, 1.0, 2.98e-08, 0.5, 0.2, 0.5, 2.98e-08, 0.5, 2.98e-08, 0.5, 0.2, 0.5, 0.4783, 0.3242, 0.25, 0.49, 0.02175, 0.3242, 0.1089, 0.05584, 0.3911, 0.05584, 0.6, 1.0, 0.8, 1.0, 0.8, 1.0, 0.6, 1.0, 2.98e-08, 1.0, 0.2, 1.0, 0.2, 1.0, 2.98e-08, 1.0, 0.8, 1.0, 1.0, 1.0, 1.0, 1.0, 0.8, 1.0, 0.4, 1.0, 0.6, 1.0, 0.6, 1.0, 0.4, 1.0, 0.75, 0.49, 0.9783, 0.3242, 0.8911, 0.05584, 0.6089, 0.05584, 0.5217, 0.3242, 1.0, 0.5, 0.8, 0.5, 0.8, 0.5, 1.0, 0.5, 0.6, 0.5, 0.4, 0.5, 0.4, 0.5, 0.6, 0.5, 0.4, 0.5, 0.2, 0.5, 0.2, 0.5, 0.4, 0.5, 0.8, 0.5, 0.6, 0.5, 0.6, 0.5, 0.8, 0.5, 1.0, 0.5, 0.8, 0.5, 0.8, 1.0, 1.0, 1.0, 0.8, 0.5, 0.6, 0.5, 0.6, 1.0, 0.8, 1.0, 0.6, 0.5, 0.4, 0.5, 0.4, 1.0, 0.6, 1.0, 0.2, 1.0, 0.2, 1.0, 0.4, 1.0, 0.4, 1.0, 0.4, 0.5, 0.2, 0.5, 0.2, 1.0, 0.4, 1.0, 0.2, 0.5, 2.98e-08, 0.5, 2.98e-08, 1.0, 0.2, 1.0, 0.2, 0.5, 0.2, 0.5, 2.98e-08, 0.5, 2.98e-08, 0.5, 0.4783, 0.3242, 0.3911, 0.05584, 0.1089, 0.05584, 0.02175, 0.3242, 0.25, 0.49, 0.6, 1.0, 0.6, 1.0, 0.8, 1.0, 0.8, 1.0, 2.98e-08, 1.0, 2.98e-08, 1.0, 0.2, 1.0, 0.2, 1.0, 0.8, 1.0, 0.8, 1.0, 1.0, 1.0, 1.0, 1.0, 0.4, 1.0, 0.4, 1.0, 0.6, 1.0, 0.6, 1.0, 0.75, 0.49, 0.5217, 0.3242, 0.6089, 0.05584, 0.8911, 0.05584, 0.9783, 0.3242, 1.0, 0.5, 1.0, 0.5, 0.8, 0.5, 0.8, 0.5, 0.6, 0.5, 0.6, 0.5, 0.4, 0.5, 0.4, 0.5, 0.4, 0.5, 0.4, 0.5, 0.2, 0.5, 0.2, 0.5, 0.8, 0.5, 0.8, 0.5, 0.6, 0.5, 0.6, 0.5])
me_cilindro_004.materials.append(mat_material)
me_cilindro_004.update()
me_cilindro_005 = bpy.data.meshes.new('Cilindro.005')
me_cilindro_005.from_pydata([(0.004678, 0.6349, -3.619), (0.0, 0.9722, 0.7178), (0.6085, 0.1962, -3.619), (0.9246, 0.3004, 0.7178), (0.3779, -0.5137, -3.619), (0.5714, -0.7865, 0.7178), (-0.3685, -0.5137, -3.619), (-0.5714, -0.7865, 0.7178), (-0.5992, 0.1962, -3.619), (-0.9246, 0.3004, 0.7178), (0.6148, 0.1997, 1.32), (3.59e-08, 0.6464, 1.32), (0.3799, -0.5229, 1.32), (-0.3799, -0.5229, 1.32), (-0.6148, 0.1997, 1.32), (3.063, 0.6349, -3.329), (2.253, 0.9722, 0.9313), (2.47, 0.1962, -3.443), (1.345, 0.3004, 0.7576), (2.697, -0.5137, -3.399), (1.691, -0.7865, 0.8239), (3.43, -0.5137, -3.259), (2.814, -0.7865, 1.039), (3.656, 0.1962, -3.216), (3.161, 0.3004, 1.105), (1.536, 0.1997, 1.408), (2.139, 0.6464, 1.523), (1.766, -0.5229, 1.452), (2.513, -0.5229, 1.595), (2.743, 0.1997, 1.639)], [], [(0, 1, 3, 2), (2, 3, 5, 4), (4, 5, 7, 6), (9, 7, 13, 14), (6, 7, 9, 8), (8, 9, 1, 0), (0, 2, 4, 6, 8), (10, 11, 14, 13, 12), (5, 3, 10, 12), (1, 9, 14, 11), (3, 1, 11, 10), (7, 5, 12, 13), (15, 17, 18, 16), (17, 19, 20, 18), (19, 21, 22, 20), (24, 29, 28, 22), (21, 23, 24, 22), (23, 15, 16, 24), (15, 23, 21, 19, 17), (25, 27, 28, 29, 26), (20, 27, 25, 18), (16, 26, 29, 24), (18, 25, 26, 16), (22, 28, 27, 20)])
_uv = me_cilindro_005.uv_layers.new(name='Mapa UV')
_uv.uv.foreach_set('vector', [1.0, 0.5, 1.0, 1.0, 0.8, 1.0, 0.8, 0.5, 0.8, 0.5, 0.8, 1.0, 0.6, 1.0, 0.6, 0.5, 0.6, 0.5, 0.6, 1.0, 0.4, 1.0, 0.4, 0.5, 0.2, 1.0, 0.4, 1.0, 0.4, 1.0, 0.2, 1.0, 0.4, 0.5, 0.4, 1.0, 0.2, 1.0, 0.2, 0.5, 0.2, 0.5, 0.2, 1.0, 2.98e-08, 1.0, 2.98e-08, 0.5, 0.75, 0.49, 0.9783, 0.3242, 0.8911, 0.05584, 0.6089, 0.05584, 0.5217, 0.3242, 0.4783, 0.3242, 0.25, 0.49, 0.02175, 0.3242, 0.1089, 0.05584, 0.3911, 0.05584, 0.6, 1.0, 0.8, 1.0, 0.8, 1.0, 0.6, 1.0, 2.98e-08, 1.0, 0.2, 1.0, 0.2, 1.0, 2.98e-08, 1.0, 0.8, 1.0, 1.0, 1.0, 1.0, 1.0, 0.8, 1.0, 0.4, 1.0, 0.6, 1.0, 0.6, 1.0, 0.4, 1.0, 1.0, 0.5, 0.8, 0.5, 0.8, 1.0, 1.0, 1.0, 0.8, 0.5, 0.6, 0.5, 0.6, 1.0, 0.8, 1.0, 0.6, 0.5, 0.4, 0.5, 0.4, 1.0, 0.6, 1.0, 0.2, 1.0, 0.2, 1.0, 0.4, 1.0, 0.4, 1.0, 0.4, 0.5, 0.2, 0.5, 0.2, 1.0, 0.4, 1.0, 0.2, 0.5, 2.98e-08, 0.5, 2.98e-08, 1.0, 0.2, 1.0, 0.75, 0.49, 0.5217, 0.3242, 0.6089, 0.05584, 0.8911, 0.05584, 0.9783, 0.3242, 0.4783, 0.3242, 0.3911, 0.05584, 0.1089, 0.05584, 0.02175, 0.3242, 0.25, 0.49, 0.6, 1.0, 0.6, 1.0, 0.8, 1.0, 0.8, 1.0, 2.98e-08, 1.0, 2.98e-08, 1.0, 0.2, 1.0, 0.2, 1.0, 0.8, 1.0, 0.8, 1.0, 1.0, 1.0, 1.0, 1.0, 0.4, 1.0, 0.4, 1.0, 0.6, 1.0, 0.6, 1.0])
me_cilindro_005.materials.append(mat_material)
me_cilindro_005.update()
me_cubo_002 = bpy.data.meshes.new('Cubo.002')
me_cubo_002.from_pydata([(-0.5, -0.5, -0.5499), (-0.4767, -0.4767, 0.9139), (-0.5, 0.5, -0.6833), (-0.4767, 0.4767, 0.8695), (0.5, -0.5, -0.5499), (0.4767, -0.4767, 0.9139), (0.5, 0.5, -0.6833), (0.4767, 0.4767, 0.8695), (-0.6589, -0.6589, 0.2094), (-0.6589, 0.6589, 0.06124), (0.6589, 0.6589, 0.06124), (0.6589, -0.6589, 0.2094), (-0.6096, -9.313e-10, -0.6714), (-0.6174, -0.6174, 0.6528), (-0.5788, -9.313e-09, 0.9471), (-0.6371, 0.6371, -0.4179), (1.863e-09, 0.6096, -0.7527), (-1.304e-08, 0.5788, 0.9246), (0.6371, 0.6371, -0.4179), (0.6096, -1.863e-09, -0.6714), (0.5788, 1.304e-08, 0.9471), (0.6371, -0.6371, -0.2515), (-3.725e-09, -0.6096, -0.5901), (8.382e-09, -0.5788, 0.9696), (-0.6371, -0.6371, -0.2515), (-0.6174, 0.6174, 0.5617), (0.6174, 0.6174, 0.5617), (0.6174, -0.6174, 0.6528), (1.863e-09, -0.906, 0.2372), (0.906, 1.863e-09, 0.1353), (-1.863e-09, 0.906, 0.03346), (-0.906, -1.863e-09, 0.1353), (-0.849, -9.313e-10, 0.4381), (6.519e-09, 0.849, 0.551), (0.849, -6.519e-09, 0.4381), (-6.519e-09, -0.849, 0.6744), (4.657e-09, 1.304e-08, -0.7864), (-8.382e-09, 6.519e-09, 1.063), (-2.794e-09, -0.8768, -0.2256), (0.8768, -3.725e-09, -0.3401), (3.725e-09, 0.8768, -0.4546), (-0.8768, 3.725e-09, -0.3401), (-0.6174, 1.356, 0.5617), (0.6174, 1.356, 0.5617), (-0.849, 1.126, 0.4381), (6.519e-09, 1.587, 0.551), (0.849, 1.126, 0.4381), (-0.407, 0.5962, 0.7741), (-0.09383, 0.6633, 0.8103), (-0.4994, 0.6886, 0.5719), (-0.09383, 0.8408, 0.5649)], [], [(8, 13, 32, 31), (13, 1, 14, 32), (32, 14, 3, 25), (31, 32, 25, 9), (9, 25, 33, 30), (25, 3, 17, 33), (33, 17, 7, 26), (30, 33, 26, 10), (10, 26, 34, 29), (26, 7, 20, 34), (34, 20, 5, 27), (29, 34, 27, 11), (11, 27, 35, 28), (27, 5, 23, 35), (35, 23, 1, 13), (28, 35, 13, 8), (2, 16, 36, 12), (16, 6, 19, 36), (36, 19, 4, 22), (12, 36, 22, 0), (7, 17, 37, 20), (17, 3, 14, 37), (37, 14, 1, 23), (20, 37, 23, 5), (4, 21, 38, 22), (21, 11, 28, 38), (38, 28, 8, 24), (22, 38, 24, 0), (6, 18, 39, 19), (18, 10, 29, 39), (39, 29, 11, 21), (19, 39, 21, 4), (2, 15, 40, 16), (15, 9, 30, 40), (40, 30, 10, 18), (16, 40, 18, 6), (0, 24, 41, 12), (24, 8, 31, 41), (41, 31, 9, 15), (12, 41, 15, 2), (26, 34, 46, 43), (26, 33, 45, 43), (25, 33, 45, 42), (25, 32, 44, 42), (49, 47, 48, 50)])
me_cubo_002.polygons.foreach_set('material_index', [1, 2, 2, 1, 0, 2, 2, 0, 1, 2, 2, 1, 1, 2, 2, 1, 0, 0, 0, 0, 2, 2, 2, 2, 1, 1, 1, 1, 0, 0, 1, 1, 0, 0, 0, 0, 1, 1, 0, 0, 2, 2, 2, 2, 3])
_uv = me_cubo_002.uv_layers.new(name='Mapa UV')
_uv.uv.foreach_set('vector', [0.5, 0.0, 0.5625, 0.0, 0.5625, 0.125, 0.5, 0.125, 0.5625, 0.0, 0.625, 0.0, 0.625, 0.125, 0.5625, 0.125, 0.5625, 0.125, 0.625, 0.125, 0.625, 0.25, 0.5625, 0.25, 0.5, 0.125, 0.5625, 0.125, 0.5625, 0.25, 0.5, 0.25, 0.5, 0.25, 0.5625, 0.25, 0.5625, 0.375, 0.5, 0.375, 0.5625, 0.25, 0.625, 0.25, 0.625, 0.375, 0.5625, 0.375, 0.5625, 0.375, 0.625, 0.375, 0.625, 0.5, 0.5629, 0.5, 0.5, 0.375, 0.5625, 0.375, 0.5629, 0.5, 0.5, 0.5, 0.5, 0.5, 0.5629, 0.5, 0.5642, 0.625, 0.5, 0.625, 0.5629, 0.5, 0.625, 0.5, 0.6424, 0.625, 0.5642, 0.625, 0.5642, 0.625, 0.6424, 0.625, 0.625, 0.75, 0.5629, 0.75, 0.5, 0.625, 0.5642, 0.625, 0.5629, 0.75, 0.5, 0.75, 0.5, 0.75, 0.5629, 0.75, 0.5625, 0.875, 0.5, 0.875, 0.5629, 0.75, 0.625, 0.75, 0.625, 0.875, 0.5625, 0.875, 0.5625, 0.875, 0.625, 0.875, 0.625, 1.0, 0.5625, 1.0, 0.5, 0.875, 0.5625, 0.875, 0.5625, 1.0, 0.5, 1.0, 0.125, 0.5, 0.25, 0.5, 0.2483, 0.625, 0.125, 0.625, 0.25, 0.5, 0.375, 0.5, 0.3576, 0.625, 0.2483, 0.625, 0.2483, 0.625, 0.3576, 0.625, 0.375, 0.75, 0.25, 0.75, 0.125, 0.625, 0.2483, 0.625, 0.25, 0.75, 0.125, 0.75, 0.625, 0.5, 0.75, 0.5, 0.7517, 0.625, 0.6424, 0.625, 0.75, 0.5, 0.875, 0.5, 0.875, 0.625, 0.7517, 0.625, 0.7517, 0.625, 0.875, 0.625, 0.875, 0.75, 0.75, 0.75, 0.6424, 0.625, 0.7517, 0.625, 0.75, 0.75, 0.625, 0.75, 0.375, 0.75, 0.4371, 0.75, 0.4375, 0.875, 0.375, 0.875, 0.4371, 0.75, 0.5, 0.75, 0.5, 0.875, 0.4375, 0.875, 0.4375, 0.875, 0.5, 0.875, 0.5, 1.0, 0.4375, 1.0, 0.375, 0.875, 0.4375, 0.875, 0.4375, 1.0, 0.375, 1.0, 0.375, 0.5, 0.4371, 0.5, 0.4358, 0.625, 0.3576, 0.625, 0.4371, 0.5, 0.5, 0.5, 0.5, 0.625, 0.4358, 0.625, 0.4358, 0.625, 0.5, 0.625, 0.5, 0.75, 0.4371, 0.75, 0.3576, 0.625, 0.4358, 0.625, 0.4371, 0.75, 0.375, 0.75, 0.375, 0.25, 0.4375, 0.25, 0.4375, 0.375, 0.375, 0.375, 0.4375, 0.25, 0.5, 0.25, 0.5, 0.375, 0.4375, 0.375, 0.4375, 0.375, 0.5, 0.375, 0.5, 0.5, 0.4371, 0.5, 0.375, 0.375, 0.4375, 0.375, 0.4371, 0.5, 0.375, 0.5, 0.375, 0.0, 0.4375, 0.0, 0.4375, 0.125, 0.375, 0.125, 0.4375, 0.0, 0.5, 0.0, 0.5, 0.125, 0.4375, 0.125, 0.4375, 0.125, 0.5, 0.125, 0.5, 0.25, 0.4375, 0.25, 0.375, 0.125, 0.4375, 0.125, 0.4375, 0.25, 0.375, 0.25, 0.5629, 0.5, 0.5642, 0.625, 0.5642, 0.625, 0.5629, 0.5, 0.5629, 0.5, 0.5625, 0.375, 0.5625, 0.375, 0.5629, 0.5, 0.5625, 0.25, 0.5625, 0.375, 0.5625, 0.375, 0.5625, 0.25, 0.5625, 0.25, 0.5625, 0.125, 0.5625, 0.125, 0.5625, 0.25, 0.5625, 0.25, 0.625, 0.25, 0.625, 0.375, 0.5625, 0.375])
me_cubo_002.materials.append(mat_material_002)
me_cubo_002.materials.append(mat_material_003)
me_cubo_002.materials.append(mat_material)
me_cubo_002.materials.append(mat_material_006)
me_cubo_002.update()
me_cubo_006 = bpy.data.meshes.new('Cubo.006')
me_cubo_006.from_pydata([(-0.6553, -0.9732, -0.6881), (-1.0, -1.0, 1.0), (-0.8776, 0.6826, -1.0), (-1.0, 1.0, 1.0), (0.7215, -0.9732, -0.6881), (1.0, -1.0, 1.0), (0.9439, 0.6826, -1.0), (1.0, 1.0, 1.0), (-0.5882, -1.675, -0.4979), (-1.0, -1.966, 1.0), (1.0, -1.966, 1.0), (0.5882, -1.675, -0.4979), (-0.6742, -2.663, -0.171), (-1.0, -2.954, 1.057), (1.0, -2.954, 1.057), (0.6742, -2.663, -0.171), (-3.093, -0.9732, -0.6881), (-2.749, -1.0, 1.0), (-2.871, 0.6826, -1.0), (-2.749, 1.0, 1.0), (-4.47, -0.9732, -0.6881), (-4.749, -1.0, 1.0), (-4.692, 0.6826, -1.0), (-4.749, 1.0, 1.0), (-3.16, -1.675, -0.4979), (-2.749, -1.966, 1.0), (-4.749, -1.966, 1.0), (-4.337, -1.675, -0.4979), (-3.074, -2.663, -0.171), (-2.749, -2.954, 1.057), (-4.749, -2.954, 1.057), (-4.423, -2.663, -0.171)], [], [(0, 1, 3, 2), (2, 3, 7, 6), (6, 7, 5, 4), (4, 5, 10, 11), (2, 6, 4, 0), (7, 3, 1, 5), (10, 9, 13, 14), (1, 0, 8, 9), (0, 4, 11, 8), (5, 1, 9, 10), (15, 14, 13, 12), (11, 10, 14, 15), (8, 11, 15, 12), (9, 8, 12, 13), (16, 18, 19, 17), (18, 22, 23, 19), (22, 20, 21, 23), (20, 27, 26, 21), (18, 16, 20, 22), (23, 21, 17, 19), (26, 30, 29, 25), (17, 25, 24, 16), (16, 24, 27, 20), (21, 26, 25, 17), (31, 28, 29, 30), (27, 31, 30, 26), (24, 28, 31, 27), (25, 29, 28, 24)])
_uv = me_cubo_006.uv_layers.new(name='Mapa UV')
_uv.uv.foreach_set('vector', [0.375, 0.0, 0.625, 0.0, 0.625, 0.25, 0.375, 0.25, 0.375, 0.25, 0.625, 0.25, 0.625, 0.5, 0.375, 0.5, 0.375, 0.5, 0.625, 0.5, 0.625, 0.75, 0.375, 0.75, 0.375, 0.75, 0.625, 0.75, 0.625, 0.75, 0.375, 0.75, 0.125, 0.5, 0.375, 0.5, 0.375, 0.75, 0.125, 0.75, 0.625, 0.5, 0.875, 0.5, 0.875, 0.75, 0.625, 0.75, 0.625, 0.75, 0.875, 0.75, 0.875, 0.75, 0.625, 0.75, 0.625, 0.0, 0.375, 0.0, 0.375, 0.0, 0.625, 0.0, 0.125, 0.75, 0.375, 0.75, 0.375, 0.75, 0.125, 0.75, 0.625, 0.75, 0.875, 0.75, 0.875, 0.75, 0.625, 0.75, 0.375, 0.75, 0.625, 0.75, 0.625, 1.0, 0.375, 1.0, 0.375, 0.75, 0.625, 0.75, 0.625, 0.75, 0.375, 0.75, 0.125, 0.75, 0.375, 0.75, 0.375, 0.75, 0.125, 0.75, 0.625, 0.0, 0.375, 0.0, 0.375, 0.0, 0.625, 0.0, 0.375, 0.0, 0.375, 0.25, 0.625, 0.25, 0.625, 0.0, 0.375, 0.25, 0.375, 0.5, 0.625, 0.5, 0.625, 0.25, 0.375, 0.5, 0.375, 0.75, 0.625, 0.75, 0.625, 0.5, 0.375, 0.75, 0.375, 0.75, 0.625, 0.75, 0.625, 0.75, 0.125, 0.5, 0.125, 0.75, 0.375, 0.75, 0.375, 0.5, 0.625, 0.5, 0.625, 0.75, 0.875, 0.75, 0.875, 0.5, 0.625, 0.75, 0.625, 0.75, 0.875, 0.75, 0.875, 0.75, 0.625, 0.0, 0.625, 0.0, 0.375, 0.0, 0.375, 0.0, 0.125, 0.75, 0.125, 0.75, 0.375, 0.75, 0.375, 0.75, 0.625, 0.75, 0.625, 0.75, 0.875, 0.75, 0.875, 0.75, 0.375, 0.75, 0.375, 1.0, 0.625, 1.0, 0.625, 0.75, 0.375, 0.75, 0.375, 0.75, 0.625, 0.75, 0.625, 0.75, 0.125, 0.75, 0.125, 0.75, 0.375, 0.75, 0.375, 0.75, 0.625, 0.0, 0.625, 0.0, 0.375, 0.0, 0.375, 0.0])
me_cubo_006.materials.append(mat_material)
me_cubo_006.update()
me_torus = bpy.data.meshes.new('Torus')
me_torus.from_pydata([(1.25, 0.0, 0.0), (1.0, 0.0, 0.25), (0.75, 0.0, 3.062e-17), (1.0, 0.0, -0.25), (0.625, 1.083, 0.0), (0.5, 0.866, 0.25), (0.375, 0.6495, 3.062e-17), (0.5, 0.866, -0.25), (-0.625, 1.083, 0.0), (-0.5, 0.866, 0.25), (-0.375, 0.6495, 3.062e-17), (-0.5, 0.866, -0.25), (-1.25, 1.093e-07, 0.0), (-1.0, 8.742e-08, 0.25), (-0.75, 6.557e-08, 3.062e-17), (-1.0, 8.742e-08, -0.25), (-0.625, -1.083, 0.0), (-0.5, -0.866, 0.25), (-0.375, -0.6495, 3.062e-17), (-0.5, -0.866, -0.25), (0.625, -1.083, 0.0), (0.5, -0.866, 0.25), (0.375, -0.6495, 3.062e-17), (0.5, -0.866, -0.25)], [], [(0, 4, 5, 1), (1, 5, 6, 2), (2, 6, 7, 3), (3, 7, 4, 0), (4, 8, 9, 5), (5, 9, 10, 6), (6, 10, 11, 7), (7, 11, 8, 4), (8, 12, 13, 9), (9, 13, 14, 10), (10, 14, 15, 11), (11, 15, 12, 8), (12, 16, 17, 13), (13, 17, 18, 14), (14, 18, 19, 15), (15, 19, 16, 12), (16, 20, 21, 17), (17, 21, 22, 18), (18, 22, 23, 19), (19, 23, 20, 16), (20, 0, 1, 21), (21, 1, 2, 22), (22, 2, 3, 23), (23, 3, 0, 20)])
_uv = me_torus.uv_layers.new(name='UVMap')
_uv.uv.foreach_set('vector', [0.5, 0.5, 0.6667, 0.5, 0.6667, 0.75, 0.5, 0.75, 0.5, 0.75, 0.6667, 0.75, 0.6667, 1.0, 0.5, 1.0, 0.5, 0.0, 0.6667, 0.0, 0.6667, 0.25, 0.5, 0.25, 0.5, 0.25, 0.6667, 0.25, 0.6667, 0.5, 0.5, 0.5, 0.6667, 0.5, 0.8333, 0.5, 0.8333, 0.75, 0.6667, 0.75, 0.6667, 0.75, 0.8333, 0.75, 0.8333, 1.0, 0.6667, 1.0, 0.6667, 0.0, 0.8333, 0.0, 0.8333, 0.25, 0.6667, 0.25, 0.6667, 0.25, 0.8333, 0.25, 0.8333, 0.5, 0.6667, 0.5, 0.8333, 0.5, 1.0, 0.5, 1.0, 0.75, 0.8333, 0.75, 0.8333, 0.75, 1.0, 0.75, 1.0, 1.0, 0.8333, 1.0, 0.8333, 0.0, 1.0, 0.0, 1.0, 0.25, 0.8333, 0.25, 0.8333, 0.25, 1.0, 0.25, 1.0, 0.5, 0.8333, 0.5, -1.11e-16, 0.5, 0.1667, 0.5, 0.1667, 0.75, -1.11e-16, 0.75, -1.11e-16, 0.75, 0.1667, 0.75, 0.1667, 1.0, -1.11e-16, 1.0, -1.11e-16, 0.0, 0.1667, 0.0, 0.1667, 0.25, -1.11e-16, 0.25, -1.11e-16, 0.25, 0.1667, 0.25, 0.1667, 0.5, -1.11e-16, 0.5, 0.1667, 0.5, 0.3333, 0.5, 0.3333, 0.75, 0.1667, 0.75, 0.1667, 0.75, 0.3333, 0.75, 0.3333, 1.0, 0.1667, 1.0, 0.1667, 0.0, 0.3333, 0.0, 0.3333, 0.25, 0.1667, 0.25, 0.1667, 0.25, 0.3333, 0.25, 0.3333, 0.5, 0.1667, 0.5, 0.3333, 0.5, 0.5, 0.5, 0.5, 0.75, 0.3333, 0.75, 0.3333, 0.75, 0.5, 0.75, 0.5, 1.0, 0.3333, 1.0, 0.3333, 0.0, 0.5, 0.0, 0.5, 0.25, 0.3333, 0.25, 0.3333, 0.25, 0.5, 0.25, 0.5, 0.5, 0.3333, 0.5])
me_torus.materials.append(mat_material_006)
me_torus.update()
me_torus_002 = bpy.data.meshes.new('Torus.002')
me_torus_002.from_pydata([(1.25, 0.0, 0.0), (1.0, 0.0, 0.25), (0.75, 0.0, 3.062e-17), (1.0, 0.0, -0.25), (0.625, 1.083, 0.0), (0.5, 0.866, 0.25), (0.375, 0.6495, 3.062e-17), (0.5, 0.866, -0.25), (-0.625, 1.083, 0.0), (-0.5, 0.866, 0.25), (-0.375, 0.6495, 3.062e-17), (-0.5, 0.866, -0.25), (-1.25, 1.093e-07, 0.0), (-1.0, 8.742e-08, 0.25), (-0.75, 6.557e-08, 3.062e-17), (-1.0, 8.742e-08, -0.25), (-0.625, -1.083, 0.0), (-0.5, -0.866, 0.25), (-0.375, -0.6495, 3.062e-17), (-0.5, -0.866, -0.25), (0.625, -1.083, 0.0), (0.5, -0.866, 0.25), (0.375, -0.6495, 3.062e-17), (0.5, -0.866, -0.25)], [], [(0, 4, 5, 1), (1, 5, 6, 2), (2, 6, 7, 3), (3, 7, 4, 0), (4, 8, 9, 5), (5, 9, 10, 6), (6, 10, 11, 7), (7, 11, 8, 4), (8, 12, 13, 9), (9, 13, 14, 10), (10, 14, 15, 11), (11, 15, 12, 8), (12, 16, 17, 13), (13, 17, 18, 14), (14, 18, 19, 15), (15, 19, 16, 12), (16, 20, 21, 17), (17, 21, 22, 18), (18, 22, 23, 19), (19, 23, 20, 16), (20, 0, 1, 21), (21, 1, 2, 22), (22, 2, 3, 23), (23, 3, 0, 20)])
_uv = me_torus_002.uv_layers.new(name='UVMap')
_uv.uv.foreach_set('vector', [0.5, 0.5, 0.6667, 0.5, 0.6667, 0.75, 0.5, 0.75, 0.5, 0.75, 0.6667, 0.75, 0.6667, 1.0, 0.5, 1.0, 0.5, 0.0, 0.6667, 0.0, 0.6667, 0.25, 0.5, 0.25, 0.5, 0.25, 0.6667, 0.25, 0.6667, 0.5, 0.5, 0.5, 0.6667, 0.5, 0.8333, 0.5, 0.8333, 0.75, 0.6667, 0.75, 0.6667, 0.75, 0.8333, 0.75, 0.8333, 1.0, 0.6667, 1.0, 0.6667, 0.0, 0.8333, 0.0, 0.8333, 0.25, 0.6667, 0.25, 0.6667, 0.25, 0.8333, 0.25, 0.8333, 0.5, 0.6667, 0.5, 0.8333, 0.5, 1.0, 0.5, 1.0, 0.75, 0.8333, 0.75, 0.8333, 0.75, 1.0, 0.75, 1.0, 1.0, 0.8333, 1.0, 0.8333, 0.0, 1.0, 0.0, 1.0, 0.25, 0.8333, 0.25, 0.8333, 0.25, 1.0, 0.25, 1.0, 0.5, 0.8333, 0.5, -1.11e-16, 0.5, 0.1667, 0.5, 0.1667, 0.75, -1.11e-16, 0.75, -1.11e-16, 0.75, 0.1667, 0.75, 0.1667, 1.0, -1.11e-16, 1.0, -1.11e-16, 0.0, 0.1667, 0.0, 0.1667, 0.25, -1.11e-16, 0.25, -1.11e-16, 0.25, 0.1667, 0.25, 0.1667, 0.5, -1.11e-16, 0.5, 0.1667, 0.5, 0.3333, 0.5, 0.3333, 0.75, 0.1667, 0.75, 0.1667, 0.75, 0.3333, 0.75, 0.3333, 1.0, 0.1667, 1.0, 0.1667, 0.0, 0.3333, 0.0, 0.3333, 0.25, 0.1667, 0.25, 0.1667, 0.25, 0.3333, 0.25, 0.3333, 0.5, 0.1667, 0.5, 0.3333, 0.5, 0.5, 0.5, 0.5, 0.75, 0.3333, 0.75, 0.3333, 0.75, 0.5, 0.75, 0.5, 1.0, 0.3333, 1.0, 0.3333, 0.0, 0.5, 0.0, 0.5, 0.25, 0.3333, 0.25, 0.3333, 0.25, 0.5, 0.25, 0.5, 0.5, 0.3333, 0.5])
me_torus_002.materials.append(mat_material_006)
me_torus_002.update()
me_torus_003 = bpy.data.meshes.new('Torus.003')
me_torus_003.from_pydata([(1.25, 0.0, 0.0), (1.0, 0.0, 0.25), (0.75, 0.0, 3.062e-17), (1.0, 0.0, -0.25), (0.625, 1.083, 0.0), (0.5, 0.866, 0.25), (0.375, 0.6495, 3.062e-17), (0.5, 0.866, -0.25), (-0.625, 1.083, 0.0), (-0.5, 0.866, 0.25), (-0.375, 0.6495, 3.062e-17), (-0.5, 0.866, -0.25), (-1.25, 1.093e-07, 0.0), (-1.0, 8.742e-08, 0.25), (-0.75, 6.557e-08, 3.062e-17), (-1.0, 8.742e-08, -0.25), (-0.625, -1.083, 0.0), (-0.5, -0.866, 0.25), (-0.375, -0.6495, 3.062e-17), (-0.5, -0.866, -0.25), (0.625, -1.083, 0.0), (0.5, -0.866, 0.25), (0.375, -0.6495, 3.062e-17), (0.5, -0.866, -0.25)], [], [(0, 4, 5, 1), (1, 5, 6, 2), (2, 6, 7, 3), (3, 7, 4, 0), (4, 8, 9, 5), (5, 9, 10, 6), (6, 10, 11, 7), (7, 11, 8, 4), (8, 12, 13, 9), (9, 13, 14, 10), (10, 14, 15, 11), (11, 15, 12, 8), (12, 16, 17, 13), (13, 17, 18, 14), (14, 18, 19, 15), (15, 19, 16, 12), (16, 20, 21, 17), (17, 21, 22, 18), (18, 22, 23, 19), (19, 23, 20, 16), (20, 0, 1, 21), (21, 1, 2, 22), (22, 2, 3, 23), (23, 3, 0, 20)])
_uv = me_torus_003.uv_layers.new(name='UVMap')
_uv.uv.foreach_set('vector', [0.5, 0.5, 0.6667, 0.5, 0.6667, 0.75, 0.5, 0.75, 0.5, 0.75, 0.6667, 0.75, 0.6667, 1.0, 0.5, 1.0, 0.5, 0.0, 0.6667, 0.0, 0.6667, 0.25, 0.5, 0.25, 0.5, 0.25, 0.6667, 0.25, 0.6667, 0.5, 0.5, 0.5, 0.6667, 0.5, 0.8333, 0.5, 0.8333, 0.75, 0.6667, 0.75, 0.6667, 0.75, 0.8333, 0.75, 0.8333, 1.0, 0.6667, 1.0, 0.6667, 0.0, 0.8333, 0.0, 0.8333, 0.25, 0.6667, 0.25, 0.6667, 0.25, 0.8333, 0.25, 0.8333, 0.5, 0.6667, 0.5, 0.8333, 0.5, 1.0, 0.5, 1.0, 0.75, 0.8333, 0.75, 0.8333, 0.75, 1.0, 0.75, 1.0, 1.0, 0.8333, 1.0, 0.8333, 0.0, 1.0, 0.0, 1.0, 0.25, 0.8333, 0.25, 0.8333, 0.25, 1.0, 0.25, 1.0, 0.5, 0.8333, 0.5, -1.11e-16, 0.5, 0.1667, 0.5, 0.1667, 0.75, -1.11e-16, 0.75, -1.11e-16, 0.75, 0.1667, 0.75, 0.1667, 1.0, -1.11e-16, 1.0, -1.11e-16, 0.0, 0.1667, 0.0, 0.1667, 0.25, -1.11e-16, 0.25, -1.11e-16, 0.25, 0.1667, 0.25, 0.1667, 0.5, -1.11e-16, 0.5, 0.1667, 0.5, 0.3333, 0.5, 0.3333, 0.75, 0.1667, 0.75, 0.1667, 0.75, 0.3333, 0.75, 0.3333, 1.0, 0.1667, 1.0, 0.1667, 0.0, 0.3333, 0.0, 0.3333, 0.25, 0.1667, 0.25, 0.1667, 0.25, 0.3333, 0.25, 0.3333, 0.5, 0.1667, 0.5, 0.3333, 0.5, 0.5, 0.5, 0.5, 0.75, 0.3333, 0.75, 0.3333, 0.75, 0.5, 0.75, 0.5, 1.0, 0.3333, 1.0, 0.3333, 0.0, 0.5, 0.0, 0.5, 0.25, 0.3333, 0.25, 0.3333, 0.25, 0.5, 0.25, 0.5, 0.5, 0.3333, 0.5])
me_torus_003.materials.append(mat_material_006)
me_torus_003.update()
me_torus_004 = bpy.data.meshes.new('Torus.004')
me_torus_004.from_pydata([(1.25, 0.0, 0.0), (1.0, 0.0, 0.25), (0.75, 0.0, 3.062e-17), (1.0, 0.0, -0.25), (0.625, 1.083, 0.0), (0.5, 0.866, 0.25), (0.375, 0.6495, 3.062e-17), (0.5, 0.866, -0.25), (-0.625, 1.083, 0.0), (-0.5, 0.866, 0.25), (-0.375, 0.6495, 3.062e-17), (-0.5, 0.866, -0.25), (-1.25, 1.093e-07, 0.0), (-1.0, 8.742e-08, 0.25), (-0.75, 6.557e-08, 3.062e-17), (-1.0, 8.742e-08, -0.25), (-0.625, -1.083, 0.0), (-0.5, -0.866, 0.25), (-0.375, -0.6495, 3.062e-17), (-0.5, -0.866, -0.25), (0.625, -1.083, 0.0), (0.5, -0.866, 0.25), (0.375, -0.6495, 3.062e-17), (0.5, -0.866, -0.25)], [], [(0, 4, 5, 1), (1, 5, 6, 2), (2, 6, 7, 3), (3, 7, 4, 0), (4, 8, 9, 5), (5, 9, 10, 6), (6, 10, 11, 7), (7, 11, 8, 4), (8, 12, 13, 9), (9, 13, 14, 10), (10, 14, 15, 11), (11, 15, 12, 8), (12, 16, 17, 13), (13, 17, 18, 14), (14, 18, 19, 15), (15, 19, 16, 12), (16, 20, 21, 17), (17, 21, 22, 18), (18, 22, 23, 19), (19, 23, 20, 16), (20, 0, 1, 21), (21, 1, 2, 22), (22, 2, 3, 23), (23, 3, 0, 20)])
_uv = me_torus_004.uv_layers.new(name='UVMap')
_uv.uv.foreach_set('vector', [0.5, 0.5, 0.6667, 0.5, 0.6667, 0.75, 0.5, 0.75, 0.5, 0.75, 0.6667, 0.75, 0.6667, 1.0, 0.5, 1.0, 0.5, 0.0, 0.6667, 0.0, 0.6667, 0.25, 0.5, 0.25, 0.5, 0.25, 0.6667, 0.25, 0.6667, 0.5, 0.5, 0.5, 0.6667, 0.5, 0.8333, 0.5, 0.8333, 0.75, 0.6667, 0.75, 0.6667, 0.75, 0.8333, 0.75, 0.8333, 1.0, 0.6667, 1.0, 0.6667, 0.0, 0.8333, 0.0, 0.8333, 0.25, 0.6667, 0.25, 0.6667, 0.25, 0.8333, 0.25, 0.8333, 0.5, 0.6667, 0.5, 0.8333, 0.5, 1.0, 0.5, 1.0, 0.75, 0.8333, 0.75, 0.8333, 0.75, 1.0, 0.75, 1.0, 1.0, 0.8333, 1.0, 0.8333, 0.0, 1.0, 0.0, 1.0, 0.25, 0.8333, 0.25, 0.8333, 0.25, 1.0, 0.25, 1.0, 0.5, 0.8333, 0.5, -1.11e-16, 0.5, 0.1667, 0.5, 0.1667, 0.75, -1.11e-16, 0.75, -1.11e-16, 0.75, 0.1667, 0.75, 0.1667, 1.0, -1.11e-16, 1.0, -1.11e-16, 0.0, 0.1667, 0.0, 0.1667, 0.25, -1.11e-16, 0.25, -1.11e-16, 0.25, 0.1667, 0.25, 0.1667, 0.5, -1.11e-16, 0.5, 0.1667, 0.5, 0.3333, 0.5, 0.3333, 0.75, 0.1667, 0.75, 0.1667, 0.75, 0.3333, 0.75, 0.3333, 1.0, 0.1667, 1.0, 0.1667, 0.0, 0.3333, 0.0, 0.3333, 0.25, 0.1667, 0.25, 0.1667, 0.25, 0.3333, 0.25, 0.3333, 0.5, 0.1667, 0.5, 0.3333, 0.5, 0.5, 0.5, 0.5, 0.75, 0.3333, 0.75, 0.3333, 0.75, 0.5, 0.75, 0.5, 1.0, 0.3333, 1.0, 0.3333, 0.0, 0.5, 0.0, 0.5, 0.25, 0.3333, 0.25, 0.3333, 0.25, 0.5, 0.25, 0.5, 0.5, 0.3333, 0.5])
me_torus_004.materials.append(mat_material_006)
me_torus_004.update()
arm_arma__o = bpy.data.armatures.new('Armação')  # bones are not reproduced

# ---- objects
ob_cube = bpy.data.objects.new('Cube', me_cube)
ob_cilindro = bpy.data.objects.new('Cilindro', me_cilindro)
ob_cilindro_001 = bpy.data.objects.new('Cilindro.001', me_cilindro_001)
ob_cubo = bpy.data.objects.new('Cubo', me_cubo)
ob_cilindro_002 = bpy.data.objects.new('Cilindro.002', me_cilindro_004)
ob_cilindro_003 = bpy.data.objects.new('Cilindro.003', me_cilindro_005)
ob_cubo_001 = bpy.data.objects.new('Cubo.001', me_cubo_002)
ob_cubo_002 = bpy.data.objects.new('Cubo.002', me_cubo_006)
ob_arma__o = bpy.data.objects.new('Armação', arm_arma__o)
ob_torus = bpy.data.objects.new('Torus', me_torus)
ob_torus_001 = bpy.data.objects.new('Torus.001', me_torus_002)
ob_torus_002 = bpy.data.objects.new('Torus.002', me_torus_003)
ob_torus_003 = bpy.data.objects.new('Torus.003', me_torus_004)

# ---- transforms, parenting, visibility, modifiers, constraints
ob_cube.location = (0.0, 0.0, 0.0273)
ob_cube.lock_rotations_4d = False
ob_cube.empty_display_type = 'ARROWS'
ob_cube.lineart.crease_threshold = 0.0
ob_cilindro.location = (-2.318, -0.1425, 1.185)
ob_cilindro.rotation_euler = (-0.0, 1.573, 0.1722)
ob_cilindro.scale = (0.7258, 0.7258, 0.7258)
ob_cilindro_001.location = (-4.97, -0.2771, 1.185)
ob_cilindro_001.rotation_euler = (-0.0, 1.573, -0.4291)
ob_cilindro_001.scale = (0.5345, 0.5345, 0.5345)
ob_cubo.location = (-6.773, 0.6434, 1.55)
ob_cubo.rotation_euler = (0.0, -0.0, -0.4609)
ob_cubo.scale = (0.5761, 0.5761, 0.5761)
ob_cilindro_002.location = (-0.5962, -0.1406, -2.7)
ob_cilindro_002.rotation_euler = (0.1134, 0.09392, 0.01068)
ob_cilindro_002.scale = (0.7962, 0.7962, 0.7962)
ob_cilindro_003.location = (-0.9548, 0.08838, -5.849)
ob_cilindro_003.rotation_euler = (-0.05661, 0.09437, -0.005341)
ob_cilindro_003.scale = (0.7962, 0.7962, 0.7962)
ob_cubo_001.location = (0.0, 0.0, 3.515)
ob_cubo_001.scale = (1.178, 1.178, 1.178)
ob_cubo_002.location = (-1.198, 0.0, -9.212)
ob_cubo_002.scale = (-0.6394, -0.6394, -0.6394)
ob_arma__o.location = (0.03281, -0.1683, 0.0)
ob_arma__o.show_in_front = True
ob_torus.location = (-0.877, 0.4193, 2.619)
ob_torus.rotation_euler = (-1.451, -0.0, 0.0)
ob_torus.scale = (0.2014, 0.2014, 0.2014)
ob_torus_001.location = (-1.031, 0.5244, 2.259)
ob_torus_001.rotation_euler = (-1.232, -0.0, 0.0)
ob_torus_001.scale = (0.2014, 0.2014, 0.2014)
ob_torus_002.location = (-1.054, 0.6496, 1.948)
ob_torus_002.rotation_euler = (-1.166, -0.0, 0.0)
ob_torus_002.scale = (0.2014, 0.2014, 0.2014)
ob_torus_003.location = (-1.053, 0.7899, 1.597)
ob_torus_003.rotation_euler = (-1.451, -0.0, 0.0)
ob_torus_003.scale = (0.2014, 0.2014, 0.2014)

# ---- collection membership
col_collection.objects.link(ob_cube)
col_collection.objects.link(ob_cilindro)
col_collection.objects.link(ob_cilindro_001)
col_collection.objects.link(ob_cubo)
col_collection.objects.link(ob_cilindro_002)
col_collection.objects.link(ob_cilindro_003)
col_collection.objects.link(ob_cubo_001)
col_collection.objects.link(ob_cubo_002)
col_collection.objects.link(ob_arma__o)
col_collection.objects.link(ob_torus)
col_collection.objects.link(ob_torus_001)
col_collection.objects.link(ob_torus_002)
col_collection.objects.link(ob_torus_003)

# ---- scene / render settings (as saved in the file)
scene.frame_start = 1; scene.frame_end = 250; scene.frame_set(1)
scene.render.engine = 'BLENDER_EEVEE_NEXT'
bpy.context.view_layer.update()

# ---- added for rendering (the .blend has no active camera and no usable light): camera, sun
cam_auto = bpy.data.cameras.new('AutoCamera')
cam_auto.lens = 50.0
cam_auto.sensor_width = 36.0
cam_auto.clip_end = 1000.0
ob_auto_camera = bpy.data.objects.new('AutoCamera', cam_auto)
scene.collection.objects.link(ob_auto_camera)
ob_auto_camera.location = (22.9707, -26.7943, 15.7921)
ob_auto_camera.rotation_euler = (1.09748, -7.21219e-08, 0.694738)
scene.camera = ob_auto_camera
light_auto_sun = bpy.data.lights.new('AutoSun', 'SUN')
light_auto_sun.energy = 3.0
light_auto_sun.angle = 0.0523599
ob_auto_sun = bpy.data.objects.new('AutoSun', light_auto_sun)
scene.collection.objects.link(ob_auto_sun)
ob_auto_sun.rotation_euler = (0.872665, 0.174533, 0.523599)
bpy.context.view_layer.update()
